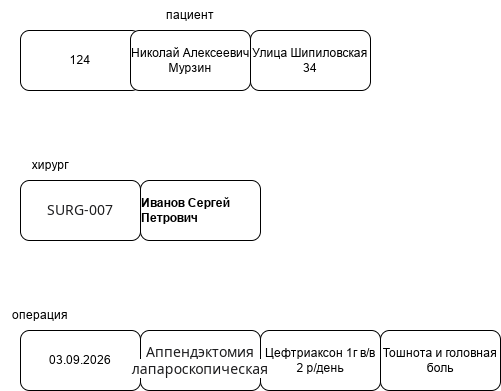

The diagram above was exported from draw.io. Its source (the exported page's mxGraphModel, read from the mxfile embedded in the PNG):
<mxGraphModel dx="1406" dy="739" grid="1" gridSize="10" guides="1" tooltips="1" connect="1" arrows="1" fold="1" page="1" pageScale="1" pageWidth="827" pageHeight="1169" math="0" shadow="0">
  <root>
    <mxCell id="0" />
    <mxCell id="1" parent="0" />
    <mxCell id="uTZzXQzi5x0cZxjmGjxi-1" parent="1" style="rounded=1;whiteSpace=wrap;html=1;" value="124" vertex="1">
      <mxGeometry height="60" width="120" x="80" y="160" as="geometry" />
    </mxCell>
    <mxCell id="uTZzXQzi5x0cZxjmGjxi-2" parent="1" style="rounded=1;whiteSpace=wrap;html=1;" value="Николай Алексеевич Мурзин" vertex="1">
      <mxGeometry height="60" width="120" x="190" y="160" as="geometry" />
    </mxCell>
    <mxCell id="uTZzXQzi5x0cZxjmGjxi-3" parent="1" style="rounded=1;whiteSpace=wrap;html=1;" value="Улица Шипиловская 34" vertex="1">
      <mxGeometry height="60" width="120" x="310" y="160" as="geometry" />
    </mxCell>
    <mxCell id="uTZzXQzi5x0cZxjmGjxi-4" parent="1" style="rounded=1;whiteSpace=wrap;html=1;" value="&lt;span style=&quot;color: rgb(29, 29, 31); font-family: system-ui, ui-sans-serif, -apple-system, BlinkMacSystemFont, Inter, NotoSansHans, sans-serif; font-size: 14px; text-align: start; white-space-collapse: preserve-breaks; background-color: rgb(255, 255, 255);&quot;&gt;SURG-007&lt;/span&gt;" vertex="1">
      <mxGeometry height="60" width="120" x="80" y="310" as="geometry" />
    </mxCell>
    <mxCell id="uTZzXQzi5x0cZxjmGjxi-5" parent="1" style="rounded=1;whiteSpace=wrap;html=1;" value="&lt;div style=&quot;text-align: start;&quot;&gt;&lt;b&gt;Иванов Сергей Петрович&lt;/b&gt;&lt;/div&gt;" vertex="1">
      <mxGeometry height="60" width="120" x="200" y="310" as="geometry" />
    </mxCell>
    <mxCell id="uTZzXQzi5x0cZxjmGjxi-6" parent="1" style="rounded=1;whiteSpace=wrap;html=1;" value="03.09.2026" vertex="1">
      <mxGeometry height="60" width="120" x="80" y="460" as="geometry" />
    </mxCell>
    <mxCell id="uTZzXQzi5x0cZxjmGjxi-8" parent="1" style="rounded=1;whiteSpace=wrap;html=1;" value="Цефтриаксон 1г в/в 2 р/день" vertex="1">
      <mxGeometry height="60" width="120" x="320" y="460" as="geometry" />
    </mxCell>
    <mxCell id="uTZzXQzi5x0cZxjmGjxi-9" parent="1" style="rounded=1;whiteSpace=wrap;html=1;" value="&lt;span style=&quot;color: rgb(29, 29, 31); font-family: system-ui, ui-sans-serif, -apple-system, BlinkMacSystemFont, Inter, NotoSansHans, sans-serif; font-size: 14px; text-align: start; white-space-collapse: preserve-breaks; background-color: rgb(255, 255, 255);&quot;&gt;Аппендэктомия лапароскопическая&lt;/span&gt;" vertex="1">
      <mxGeometry height="60" width="120" x="200" y="460" as="geometry" />
    </mxCell>
    <mxCell id="uTZzXQzi5x0cZxjmGjxi-11" parent="1" style="text;html=1;whiteSpace=wrap;strokeColor=none;fillColor=none;align=center;verticalAlign=middle;rounded=0;autosize=1;resizable=0;" value="пациент" vertex="1">
      <mxGeometry height="30" width="70" x="215" y="130" as="geometry" />
    </mxCell>
    <mxCell id="uTZzXQzi5x0cZxjmGjxi-12" parent="1" style="text;html=1;whiteSpace=wrap;strokeColor=none;fillColor=none;align=center;verticalAlign=middle;rounded=0;autosize=1;resizable=0;" value="хирург" vertex="1">
      <mxGeometry height="30" width="60" x="80" y="280" as="geometry" />
    </mxCell>
    <mxCell id="uTZzXQzi5x0cZxjmGjxi-13" parent="1" style="text;html=1;whiteSpace=wrap;strokeColor=none;fillColor=none;align=center;verticalAlign=middle;rounded=0;autosize=1;resizable=0;" value="операция" vertex="1">
      <mxGeometry height="30" width="80" x="60" y="430" as="geometry" />
    </mxCell>
    <mxCell id="uTZzXQzi5x0cZxjmGjxi-14" parent="1" style="rounded=1;whiteSpace=wrap;html=1;" value="Тошнота и головная боль" vertex="1">
      <mxGeometry height="60" width="120" x="440" y="460" as="geometry" />
    </mxCell>
  </root>
</mxGraphModel>